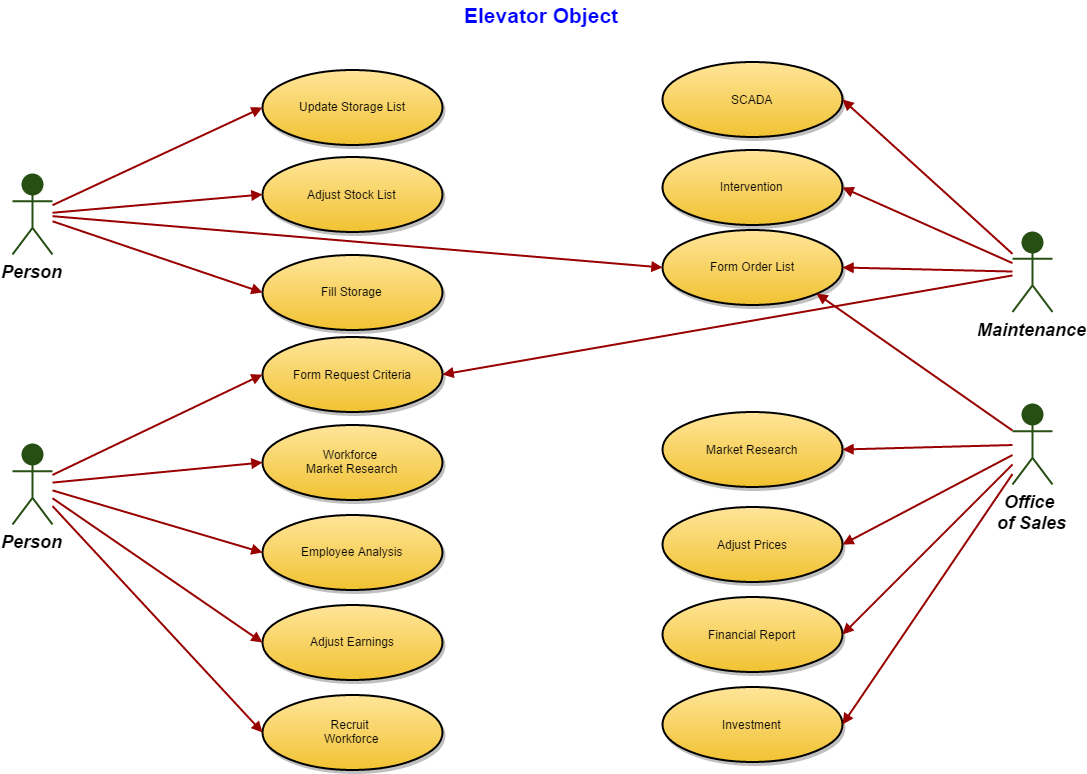

The diagram above was exported from draw.io. Its source (the exported page's mxGraphModel, read from the mxfile embedded in the PNG):
<mxGraphModel dx="1213" dy="993" grid="1" gridSize="10" guides="1" tooltips="1" connect="1" arrows="1" fold="1" page="0" pageScale="1.5" pageWidth="826" pageHeight="1169" background="#ffffff" math="0" shadow="0">
  <root>
    <mxCell id="0" style=";html=1;" />
    <mxCell id="1" style=";html=1;" parent="0" />
    <mxCell id="90" value="Person" style="shape=umlActor;verticalLabelPosition=bottom;verticalAlign=top;fillColor=#274E13;strokeColor=#274E13;fontStyle=3;fontSize=18;fontFamily=Helvetica;strokeWidth=2;html=1;" parent="1" vertex="1">
      <mxGeometry x="140" y="160" width="40" height="80" as="geometry" />
    </mxCell>
    <mxCell id="91" value="Person" style="shape=umlActor;verticalLabelPosition=bottom;verticalAlign=top;fillColor=#274E13;strokeColor=#274E13;fontStyle=3;fontSize=18;fontFamily=Helvetica;strokeWidth=2;html=1;" parent="1" vertex="1">
      <mxGeometry x="140" y="430" width="40" height="80" as="geometry" />
    </mxCell>
    <mxCell id="92" value="Maintenance" style="shape=umlActor;verticalLabelPosition=bottom;verticalAlign=top;fillColor=#274E13;strokeColor=#274E13;fontStyle=3;fontSize=18;fontFamily=Helvetica;strokeWidth=2;html=1;" parent="1" vertex="1">
      <mxGeometry x="1140" y="217.5" width="40" height="80" as="geometry" />
    </mxCell>
    <mxCell id="93" value="Office &#10;of Sales" style="shape=umlActor;verticalLabelPosition=bottom;verticalAlign=top;fillColor=#274E13;strokeColor=#274E13;fontStyle=3;fontSize=18;fontFamily=Helvetica;strokeWidth=2;html=1;" parent="1" vertex="1">
      <mxGeometry x="1140" y="390" width="40" height="80" as="geometry" />
    </mxCell>
    <mxCell id="119" value="Update Storage List" style="shape=mxgraph.flowchart.on-page_reference;fillColor=#FFE599;strokeColor=black;strokeWidth=2;shadow=1;gradientColor=#F1C232;html=1;" parent="1" vertex="1">
      <mxGeometry x="390" y="55" width="180" height="75" as="geometry" />
    </mxCell>
    <mxCell id="121" value="Adjust Stock List" style="shape=mxgraph.flowchart.on-page_reference;fillColor=#FFE599;strokeColor=black;strokeWidth=2;shadow=1;gradientColor=#F1C232;html=1;" parent="1" vertex="1">
      <mxGeometry x="390" y="142.5" width="180" height="75" as="geometry" />
    </mxCell>
    <mxCell id="122" value="Fill Storage" style="shape=mxgraph.flowchart.on-page_reference;fillColor=#FFE599;strokeColor=black;strokeWidth=2;shadow=1;gradientColor=#F1C232;html=1;" parent="1" vertex="1">
      <mxGeometry x="390" y="240" width="180" height="75" as="geometry" />
    </mxCell>
    <mxCell id="123" value="Form Request Criteria" style="shape=mxgraph.flowchart.on-page_reference;fillColor=#FFE599;strokeColor=black;strokeWidth=2;shadow=1;gradientColor=#F1C232;html=1;" parent="1" vertex="1">
      <mxGeometry x="390" y="322.5" width="180" height="75" as="geometry" />
    </mxCell>
    <mxCell id="124" value="Workforce &#10;Market Research" style="shape=mxgraph.flowchart.on-page_reference;fillColor=#FFE599;strokeColor=black;strokeWidth=2;shadow=1;gradientColor=#F1C232;html=1;" parent="1" vertex="1">
      <mxGeometry x="390" y="410" width="180" height="75" as="geometry" />
    </mxCell>
    <mxCell id="125" value="Employee Analysis" style="shape=mxgraph.flowchart.on-page_reference;fillColor=#FFE599;strokeColor=black;strokeWidth=2;shadow=1;gradientColor=#F1C232;html=1;" parent="1" vertex="1">
      <mxGeometry x="390" y="500" width="180" height="75" as="geometry" />
    </mxCell>
    <mxCell id="126" value="Adjust Earnings" style="shape=mxgraph.flowchart.on-page_reference;fillColor=#FFE599;strokeColor=black;strokeWidth=2;shadow=1;gradientColor=#F1C232;html=1;" parent="1" vertex="1">
      <mxGeometry x="390" y="590" width="180" height="75" as="geometry" />
    </mxCell>
    <mxCell id="127" value="Recruit &#10;Workforce" style="shape=mxgraph.flowchart.on-page_reference;fillColor=#FFE599;strokeColor=black;strokeWidth=2;shadow=1;gradientColor=#F1C232;html=1;" parent="1" vertex="1">
      <mxGeometry x="390" y="680" width="180" height="75" as="geometry" />
    </mxCell>
    <mxCell id="128" value="SCADA" style="shape=mxgraph.flowchart.on-page_reference;fillColor=#FFE599;strokeColor=black;strokeWidth=2;shadow=1;gradientColor=#F1C232;html=1;" parent="1" vertex="1">
      <mxGeometry x="790" y="47.5" width="180" height="75" as="geometry" />
    </mxCell>
    <mxCell id="129" value="Intervention" style="shape=mxgraph.flowchart.on-page_reference;fillColor=#FFE599;strokeColor=black;strokeWidth=2;shadow=1;gradientColor=#F1C232;html=1;" parent="1" vertex="1">
      <mxGeometry x="790" y="135" width="180" height="75" as="geometry" />
    </mxCell>
    <mxCell id="130" value="Form Order List" style="shape=mxgraph.flowchart.on-page_reference;fillColor=#FFE599;strokeColor=black;strokeWidth=2;shadow=1;gradientColor=#F1C232;html=1;" parent="1" vertex="1">
      <mxGeometry x="790" y="215" width="180" height="75" as="geometry" />
    </mxCell>
    <mxCell id="132" value="Market Research" style="shape=mxgraph.flowchart.on-page_reference;fillColor=#FFE599;strokeColor=black;strokeWidth=2;shadow=1;gradientColor=#F1C232;html=1;" parent="1" vertex="1">
      <mxGeometry x="790" y="397.5" width="180" height="75" as="geometry" />
    </mxCell>
    <mxCell id="133" value="Adjust Prices" style="shape=mxgraph.flowchart.on-page_reference;fillColor=#FFE599;strokeColor=black;strokeWidth=2;shadow=1;gradientColor=#F1C232;html=1;" parent="1" vertex="1">
      <mxGeometry x="790" y="492.5" width="180" height="75" as="geometry" />
    </mxCell>
    <mxCell id="134" value="Financial Report" style="shape=mxgraph.flowchart.on-page_reference;fillColor=#FFE599;strokeColor=black;strokeWidth=2;shadow=1;gradientColor=#F1C232;html=1;" parent="1" vertex="1">
      <mxGeometry x="790" y="582.5" width="180" height="75" as="geometry" />
    </mxCell>
    <mxCell id="135" value="Investment" style="shape=mxgraph.flowchart.on-page_reference;fillColor=#FFE599;strokeColor=black;strokeWidth=2;shadow=1;gradientColor=#F1C232;html=1;" parent="1" vertex="1">
      <mxGeometry x="790" y="672.5" width="180" height="75" as="geometry" />
    </mxCell>
    <mxCell id="139" value="" style="edgeStyle=none;entryX=0;entryY=0.5;entryPerimeter=0;strokeWidth=2;endArrow=block;endFill=1;strokeColor=#990000;html=1;" parent="1" source="90" target="119" edge="1">
      <mxGeometry width="100" height="100" as="geometry">
        <mxPoint y="100" as="sourcePoint" />
        <mxPoint x="100" as="targetPoint" />
      </mxGeometry>
    </mxCell>
    <mxCell id="140" value="" style="edgeStyle=none;entryX=0;entryY=0.5;entryPerimeter=0;strokeWidth=2;endArrow=block;endFill=1;strokeColor=#990000;html=1;" parent="1" source="90" target="121" edge="1">
      <mxGeometry width="100" height="100" as="geometry">
        <mxPoint y="100" as="sourcePoint" />
        <mxPoint x="100" as="targetPoint" />
      </mxGeometry>
    </mxCell>
    <mxCell id="141" value="" style="edgeStyle=none;entryX=0;entryY=0.5;entryPerimeter=0;strokeWidth=2;endArrow=block;endFill=1;strokeColor=#990000;html=1;" parent="1" source="90" target="122" edge="1">
      <mxGeometry width="100" height="100" as="geometry">
        <mxPoint y="100" as="sourcePoint" />
        <mxPoint x="100" as="targetPoint" />
      </mxGeometry>
    </mxCell>
    <mxCell id="142" value="" style="edgeStyle=none;entryX=0;entryY=0.5;entryPerimeter=0;strokeWidth=2;endArrow=block;endFill=1;strokeColor=#990000;html=1;" parent="1" source="91" target="123" edge="1">
      <mxGeometry width="100" height="100" as="geometry">
        <mxPoint y="100" as="sourcePoint" />
        <mxPoint x="100" as="targetPoint" />
      </mxGeometry>
    </mxCell>
    <mxCell id="143" value="" style="edgeStyle=none;entryX=0;entryY=0.5;entryPerimeter=0;strokeWidth=2;endArrow=block;endFill=1;strokeColor=#990000;html=1;" parent="1" source="91" target="124" edge="1">
      <mxGeometry width="100" height="100" as="geometry">
        <mxPoint y="100" as="sourcePoint" />
        <mxPoint x="100" as="targetPoint" />
      </mxGeometry>
    </mxCell>
    <mxCell id="144" value="" style="edgeStyle=none;entryX=0;entryY=0.5;entryPerimeter=0;strokeWidth=2;endArrow=block;endFill=1;strokeColor=#990000;html=1;" parent="1" source="91" target="125" edge="1">
      <mxGeometry width="100" height="100" as="geometry">
        <mxPoint y="100" as="sourcePoint" />
        <mxPoint x="100" as="targetPoint" />
      </mxGeometry>
    </mxCell>
    <mxCell id="145" value="" style="edgeStyle=none;entryX=0;entryY=0.5;entryPerimeter=0;strokeWidth=2;endArrow=block;endFill=1;strokeColor=#990000;html=1;" parent="1" source="91" target="126" edge="1">
      <mxGeometry width="100" height="100" as="geometry">
        <mxPoint y="100" as="sourcePoint" />
        <mxPoint x="100" as="targetPoint" />
      </mxGeometry>
    </mxCell>
    <mxCell id="146" value="" style="edgeStyle=none;entryX=0;entryY=0.5;entryPerimeter=0;strokeWidth=2;endArrow=block;endFill=1;strokeColor=#990000;html=1;" parent="1" source="91" target="127" edge="1">
      <mxGeometry width="100" height="100" as="geometry">
        <mxPoint y="100" as="sourcePoint" />
        <mxPoint x="100" as="targetPoint" />
      </mxGeometry>
    </mxCell>
    <mxCell id="147" value="" style="edgeStyle=none;entryX=1;entryY=0.5;entryPerimeter=0;strokeWidth=2;endArrow=block;endFill=1;strokeColor=#990000;html=1;" parent="1" source="92" target="128" edge="1">
      <mxGeometry width="100" height="100" as="geometry">
        <mxPoint y="100" as="sourcePoint" />
        <mxPoint x="100" as="targetPoint" />
      </mxGeometry>
    </mxCell>
    <mxCell id="148" value="" style="edgeStyle=none;entryX=1;entryY=0.5;entryPerimeter=0;strokeWidth=2;endArrow=block;endFill=1;strokeColor=#990000;html=1;" parent="1" source="92" target="129" edge="1">
      <mxGeometry width="100" height="100" as="geometry">
        <mxPoint y="100" as="sourcePoint" />
        <mxPoint x="100" as="targetPoint" />
      </mxGeometry>
    </mxCell>
    <mxCell id="149" value="" style="edgeStyle=none;entryX=1;entryY=0.5;entryPerimeter=0;strokeWidth=2;endArrow=block;endFill=1;strokeColor=#990000;html=1;" parent="1" source="92" target="130" edge="1">
      <mxGeometry width="100" height="100" as="geometry">
        <mxPoint y="100" as="sourcePoint" />
        <mxPoint x="100" as="targetPoint" />
      </mxGeometry>
    </mxCell>
    <mxCell id="152" value="" style="edgeStyle=none;entryX=0.855;entryY=0.855;entryPerimeter=0;strokeWidth=2;endArrow=block;endFill=1;strokeColor=#990000;html=1;" parent="1" source="93" target="130" edge="1">
      <mxGeometry width="100" height="100" as="geometry">
        <mxPoint y="100" as="sourcePoint" />
        <mxPoint x="100" as="targetPoint" />
      </mxGeometry>
    </mxCell>
    <mxCell id="153" value="" style="edgeStyle=none;entryX=1;entryY=0.5;entryPerimeter=0;strokeWidth=2;endArrow=block;endFill=1;strokeColor=#990000;html=1;" parent="1" source="93" target="132" edge="1">
      <mxGeometry width="100" height="100" as="geometry">
        <mxPoint y="100" as="sourcePoint" />
        <mxPoint x="100" as="targetPoint" />
      </mxGeometry>
    </mxCell>
    <mxCell id="154" value="" style="edgeStyle=none;entryX=1;entryY=0.5;entryPerimeter=0;strokeWidth=2;endArrow=block;endFill=1;strokeColor=#990000;html=1;" parent="1" source="93" target="133" edge="1">
      <mxGeometry width="100" height="100" as="geometry">
        <mxPoint y="100" as="sourcePoint" />
        <mxPoint x="100" as="targetPoint" />
      </mxGeometry>
    </mxCell>
    <mxCell id="155" value="" style="edgeStyle=none;entryX=1;entryY=0.5;entryPerimeter=0;strokeWidth=2;endArrow=block;endFill=1;strokeColor=#990000;html=1;" parent="1" source="93" target="134" edge="1">
      <mxGeometry width="100" height="100" as="geometry">
        <mxPoint y="100" as="sourcePoint" />
        <mxPoint x="100" as="targetPoint" />
      </mxGeometry>
    </mxCell>
    <mxCell id="156" value="" style="edgeStyle=none;entryX=1;entryY=0.5;entryPerimeter=0;strokeWidth=2;endArrow=block;endFill=1;strokeColor=#990000;html=1;" parent="1" source="93" target="135" edge="1">
      <mxGeometry width="100" height="100" as="geometry">
        <mxPoint y="100" as="sourcePoint" />
        <mxPoint x="100" as="targetPoint" />
      </mxGeometry>
    </mxCell>
    <mxCell id="157" value="" style="edgeStyle=none;entryX=0;entryY=0.5;entryPerimeter=0;strokeWidth=2;endArrow=block;endFill=1;strokeColor=#990000;html=1;" parent="1" source="90" target="130" edge="1">
      <mxGeometry width="100" height="100" as="geometry">
        <mxPoint y="100" as="sourcePoint" />
        <mxPoint x="100" as="targetPoint" />
      </mxGeometry>
    </mxCell>
    <mxCell id="158" value="" style="edgeStyle=none;entryX=1;entryY=0.5;entryPerimeter=0;strokeWidth=2;endArrow=block;endFill=1;strokeColor=#990000;html=1;" parent="1" source="92" target="123" edge="1">
      <mxGeometry width="100" height="100" as="geometry">
        <mxPoint y="100" as="sourcePoint" />
        <mxPoint x="100" as="targetPoint" />
      </mxGeometry>
    </mxCell>
    <mxCell id="159" value="Elevator Object" style="text;html=1;resizable=0;points=[];autosize=1;align=left;verticalAlign=top;spacingTop=-4;fontSize=21;fontStyle=1;fontColor=#0000FF;" parent="1" vertex="1">
      <mxGeometry x="590" y="-14" width="100" height="20" as="geometry" />
    </mxCell>
  </root>
</mxGraphModel>